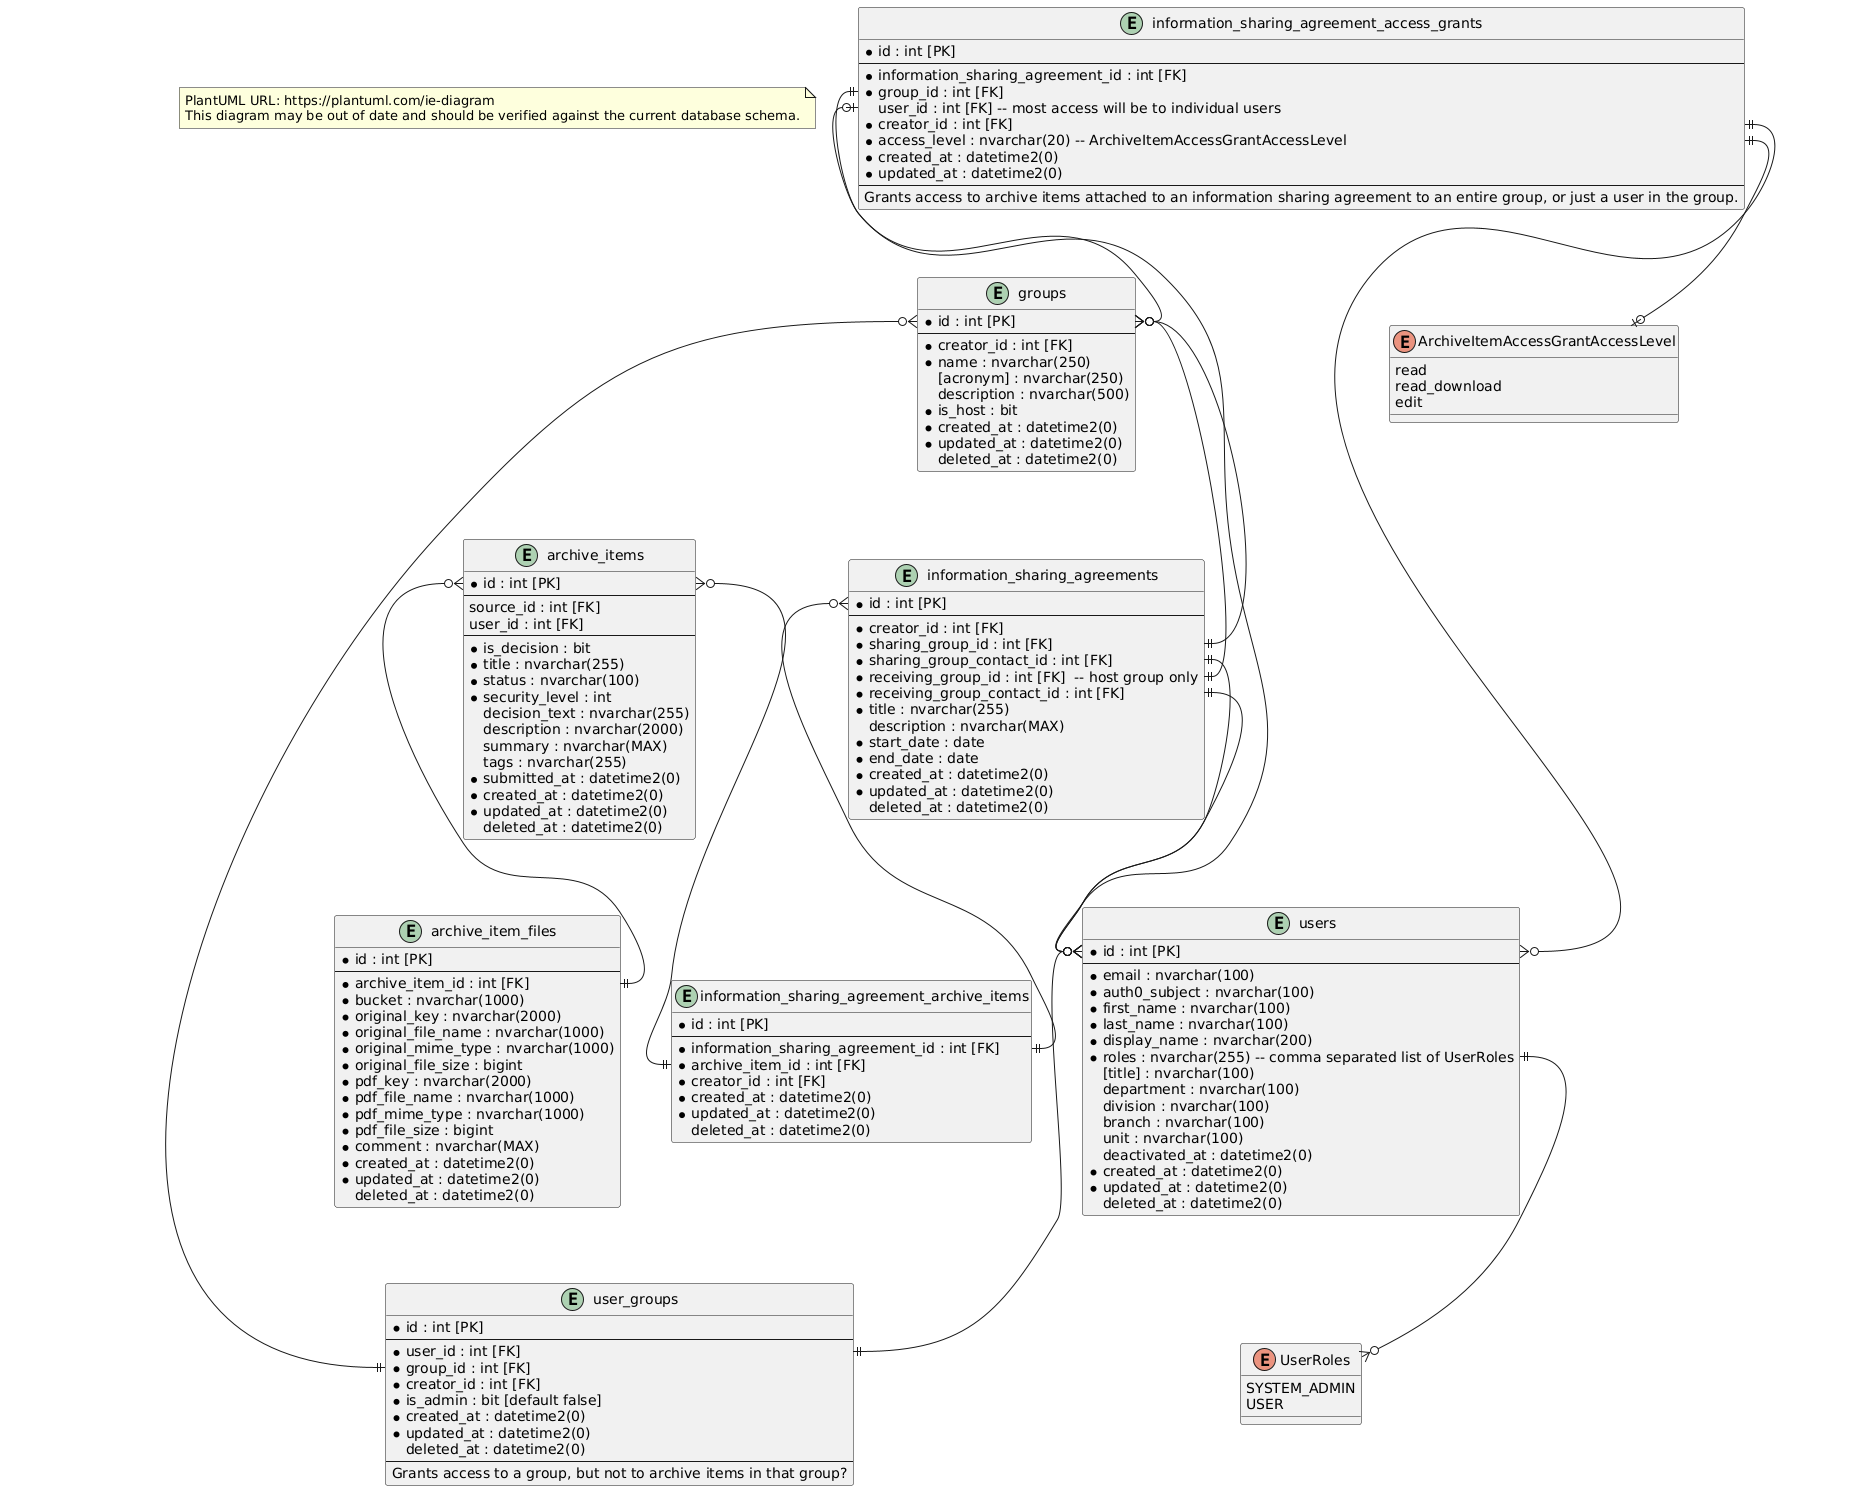

The diagram above was rendered by PlantUML. Its source (embedded in the PNG):
@startuml Entity Relationship Diagram
top to bottom direction

note as Disclaimer
PlantUML URL: https://plantuml.com/ie-diagram
This diagram may be out of date and should be verified against the current database schema.
end note

entity "archive_items" {
  * id : int [PK]
  --
  source_id : int [FK]
  user_id : int [FK]
  --
  * is_decision : bit
  * title : nvarchar(255)
  * status : nvarchar(100)
  * security_level : int
  decision_text : nvarchar(255)
  description : nvarchar(2000)
  summary : nvarchar(MAX)
  tags : nvarchar(255)
  * submitted_at : datetime2(0)
  * created_at : datetime2(0)
  * updated_at : datetime2(0)
  deleted_at : datetime2(0)
}

entity "archive_item_files" {
  * id : int [PK]
  --
  * archive_item_id : int [FK]
  * bucket : nvarchar(1000)
  * original_key : nvarchar(2000)
  * original_file_name : nvarchar(1000)
  * original_mime_type : nvarchar(1000)
  * original_file_size : bigint
  * pdf_key : nvarchar(2000)
  * pdf_file_name : nvarchar(1000)
  * pdf_mime_type : nvarchar(1000)
  * pdf_file_size : bigint
  * comment : nvarchar(MAX)
  * created_at : datetime2(0)
  * updated_at : datetime2(0)
  deleted_at : datetime2(0)
}

enum ArchiveItemAccessGrantAccessLevel {
  read
  read_download
  edit
}

entity "information_sharing_agreements" {
  * id : int [PK]
  --
  * creator_id : int [FK]
  * sharing_group_id : int [FK]
  * sharing_group_contact_id : int [FK]
  * receiving_group_id : int [FK]  -- host group only
  * receiving_group_contact_id : int [FK]
  * title : nvarchar(255)
  description : nvarchar(MAX)
  * start_date : date
  * end_date : date
  * created_at : datetime2(0)
  * updated_at : datetime2(0)
  deleted_at : datetime2(0)
}

entity "information_sharing_agreement_access_grants" {
  * id : int [PK]
  --
  * information_sharing_agreement_id : int [FK]
  * group_id : int [FK]
  user_id : int [FK] -- most access will be to individual users
  * creator_id : int [FK]
  * access_level : nvarchar(20) -- ArchiveItemAccessGrantAccessLevel
  * created_at : datetime2(0)
  * updated_at : datetime2(0)
  --
  Grants access to archive items attached to an information sharing agreement to an entire group, or just a user in the group.
}

entity "information_sharing_agreement_archive_items" {
  * id : int [PK]
  --
  * information_sharing_agreement_id : int [FK]
  * archive_item_id : int [FK]
  * creator_id : int [FK]
  * created_at : datetime2(0)
  * updated_at : datetime2(0)
  deleted_at : datetime2(0)
}

entity "groups" {
  * id : int [PK]
  --
  * creator_id : int [FK]
  * name : nvarchar(250)
  [acronym] : nvarchar(250)
  description : nvarchar(500)
  * is_host : bit
  * created_at : datetime2(0)
  * updated_at : datetime2(0)
  deleted_at : datetime2(0)
}

entity "users" {
  * id : int [PK]
  --
  * email : nvarchar(100)
  * auth0_subject : nvarchar(100)
  * first_name : nvarchar(100)
  * last_name : nvarchar(100)
  * display_name : nvarchar(200)
  * roles : nvarchar(255) -- comma separated list of UserRoles
  [title] : nvarchar(100)
  department : nvarchar(100)
  division : nvarchar(100)
  branch : nvarchar(100)
  unit : nvarchar(100)
  deactivated_at : datetime2(0)
  * created_at : datetime2(0)
  * updated_at : datetime2(0)
  deleted_at : datetime2(0)
}

enum UserRoles {
  SYSTEM_ADMIN
  USER
}

entity "user_groups" {
  * id : int [PK]
  --
  * user_id : int [FK]
  * group_id : int [FK]
  * creator_id : int [FK]
  * is_admin : bit [default false]
  * created_at : datetime2(0)
  * updated_at : datetime2(0)
  deleted_at : datetime2(0)
  --
  Grants access to a group, but not to archive items in that group?
}

' Relationships
archive_items::id }o--|| archive_item_files::archive_item_id
archive_items::id }o--|| information_sharing_agreement_archive_items::archive_item_id
groups::id }o--|| information_sharing_agreements::receiving_group_id
groups::id }o--|| information_sharing_agreements::sharing_group_id
groups::id }o--|| user_groups::group_id
information_sharing_agreement_access_grants::group_id ||--o{ groups::id
information_sharing_agreement_access_grants::user_id |o--o{ users::id
information_sharing_agreement_access_grants::creator_id ||--o{ users::id
information_sharing_agreement_access_grants::access_level ||--o| ArchiveItemAccessGrantAccessLevel
information_sharing_agreements::id }o--|| information_sharing_agreement_archive_items::information_sharing_agreement_id
information_sharing_agreements::receiving_group_contact_id ||--o{ users::id
information_sharing_agreements::sharing_group_contact_id ||--o{ users::id
users::id }o--|| user_groups::user_id
users::roles ||--o{ UserRoles
@enduml